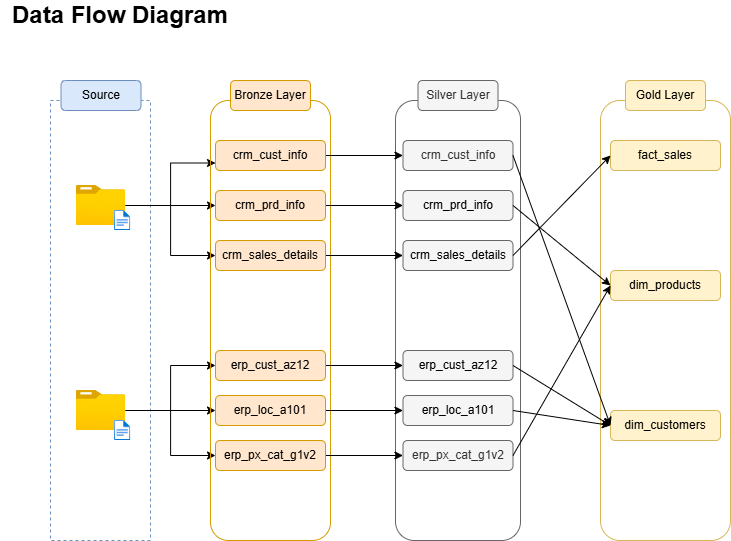

The diagram above was exported from draw.io. Its source (the exported page's mxGraphModel, read from the mxfile embedded in the PNG):
<mxGraphModel dx="1042" dy="626" grid="1" gridSize="10" guides="1" tooltips="1" connect="1" arrows="1" fold="1" page="1" pageScale="1" pageWidth="850" pageHeight="1100" math="0" shadow="0">
  <root>
    <mxCell id="0" />
    <mxCell id="1" parent="0" />
    <mxCell id="aHydj19W8wvPcjMdOeEw-5" value="" style="rounded=0;whiteSpace=wrap;html=1;fillColor=none;dashed=1;labelBackgroundColor=none;labelBorderColor=default;strokeColor=#6c8ebf;" vertex="1" parent="1">
      <mxGeometry x="80" y="120" width="100" height="440" as="geometry" />
    </mxCell>
    <mxCell id="aHydj19W8wvPcjMdOeEw-35" style="edgeStyle=orthogonalEdgeStyle;rounded=0;orthogonalLoop=1;jettySize=auto;html=1;entryX=0;entryY=0.75;entryDx=0;entryDy=0;" edge="1" parent="1" source="aHydj19W8wvPcjMdOeEw-9" target="aHydj19W8wvPcjMdOeEw-21">
      <mxGeometry relative="1" as="geometry" />
    </mxCell>
    <mxCell id="aHydj19W8wvPcjMdOeEw-43" style="edgeStyle=orthogonalEdgeStyle;rounded=0;orthogonalLoop=1;jettySize=auto;html=1;entryX=0;entryY=0.5;entryDx=0;entryDy=0;" edge="1" parent="1" source="aHydj19W8wvPcjMdOeEw-9" target="aHydj19W8wvPcjMdOeEw-23">
      <mxGeometry relative="1" as="geometry" />
    </mxCell>
    <mxCell id="aHydj19W8wvPcjMdOeEw-46" style="edgeStyle=orthogonalEdgeStyle;rounded=0;orthogonalLoop=1;jettySize=auto;html=1;entryX=0;entryY=0.5;entryDx=0;entryDy=0;" edge="1" parent="1" source="aHydj19W8wvPcjMdOeEw-9" target="aHydj19W8wvPcjMdOeEw-24">
      <mxGeometry relative="1" as="geometry" />
    </mxCell>
    <mxCell id="aHydj19W8wvPcjMdOeEw-9" value="" style="image;aspect=fixed;html=1;points=[];align=center;fontSize=12;image=img/lib/azure2/general/Folder_Blank.svg;" vertex="1" parent="1">
      <mxGeometry x="105.87" y="205" width="49.28" height="40" as="geometry" />
    </mxCell>
    <mxCell id="aHydj19W8wvPcjMdOeEw-47" style="edgeStyle=orthogonalEdgeStyle;rounded=0;orthogonalLoop=1;jettySize=auto;html=1;" edge="1" parent="1" source="aHydj19W8wvPcjMdOeEw-10" target="aHydj19W8wvPcjMdOeEw-26">
      <mxGeometry relative="1" as="geometry" />
    </mxCell>
    <mxCell id="aHydj19W8wvPcjMdOeEw-48" style="edgeStyle=orthogonalEdgeStyle;rounded=0;orthogonalLoop=1;jettySize=auto;html=1;entryX=0;entryY=0.5;entryDx=0;entryDy=0;" edge="1" parent="1" source="aHydj19W8wvPcjMdOeEw-10" target="aHydj19W8wvPcjMdOeEw-25">
      <mxGeometry relative="1" as="geometry" />
    </mxCell>
    <mxCell id="aHydj19W8wvPcjMdOeEw-49" style="edgeStyle=orthogonalEdgeStyle;rounded=0;orthogonalLoop=1;jettySize=auto;html=1;entryX=0;entryY=0.5;entryDx=0;entryDy=0;" edge="1" parent="1" source="aHydj19W8wvPcjMdOeEw-10" target="aHydj19W8wvPcjMdOeEw-27">
      <mxGeometry relative="1" as="geometry" />
    </mxCell>
    <mxCell id="aHydj19W8wvPcjMdOeEw-10" value="" style="image;aspect=fixed;html=1;points=[];align=center;fontSize=12;image=img/lib/azure2/general/Folder_Blank.svg;" vertex="1" parent="1">
      <mxGeometry x="105.86" y="410" width="49.29" height="40" as="geometry" />
    </mxCell>
    <mxCell id="aHydj19W8wvPcjMdOeEw-11" value="" style="image;aspect=fixed;html=1;points=[];align=center;fontSize=12;image=img/lib/azure2/general/File.svg;" vertex="1" parent="1">
      <mxGeometry x="144.06" y="230" width="16.23" height="20" as="geometry" />
    </mxCell>
    <mxCell id="aHydj19W8wvPcjMdOeEw-12" value="" style="image;aspect=fixed;html=1;points=[];align=center;fontSize=12;image=img/lib/azure2/general/File.svg;" vertex="1" parent="1">
      <mxGeometry x="144.06" y="440" width="16.23" height="20" as="geometry" />
    </mxCell>
    <mxCell id="aHydj19W8wvPcjMdOeEw-13" value="" style="rounded=1;whiteSpace=wrap;html=1;fillColor=none;labelBackgroundColor=none;labelBorderColor=default;strokeColor=#d79b00;" vertex="1" parent="1">
      <mxGeometry x="240" y="120" width="120" height="440" as="geometry" />
    </mxCell>
    <mxCell id="aHydj19W8wvPcjMdOeEw-14" value="" style="rounded=1;whiteSpace=wrap;html=1;fillColor=none;labelBackgroundColor=none;labelBorderColor=default;strokeColor=#666666;fontColor=#333333;glass=0;" vertex="1" parent="1">
      <mxGeometry x="425" y="120" width="125" height="440" as="geometry" />
    </mxCell>
    <mxCell id="aHydj19W8wvPcjMdOeEw-15" value="" style="rounded=1;whiteSpace=wrap;html=1;fillColor=none;labelBackgroundColor=none;labelBorderColor=default;strokeColor=#d6b656;shadow=0;" vertex="1" parent="1">
      <mxGeometry x="630" y="120" width="130" height="440" as="geometry" />
    </mxCell>
    <mxCell id="aHydj19W8wvPcjMdOeEw-16" value="Source" style="rounded=1;whiteSpace=wrap;html=1;fillColor=#dae8fc;strokeColor=#6c8ebf;" vertex="1" parent="1">
      <mxGeometry x="90.51" y="100" width="80" height="30" as="geometry" />
    </mxCell>
    <mxCell id="aHydj19W8wvPcjMdOeEw-17" value="Bronze Layer" style="rounded=1;whiteSpace=wrap;html=1;fillColor=#ffe6cc;strokeColor=#d79b00;" vertex="1" parent="1">
      <mxGeometry x="260" y="100" width="80" height="30" as="geometry" />
    </mxCell>
    <mxCell id="aHydj19W8wvPcjMdOeEw-18" value="Silver Layer" style="rounded=1;whiteSpace=wrap;html=1;fillColor=#f5f5f5;fontColor=#333333;strokeColor=#666666;" vertex="1" parent="1">
      <mxGeometry x="447.5" y="100" width="80" height="30" as="geometry" />
    </mxCell>
    <mxCell id="aHydj19W8wvPcjMdOeEw-19" value="Gold Layer" style="rounded=1;whiteSpace=wrap;html=1;fillColor=#fff2cc;strokeColor=#d6b656;" vertex="1" parent="1">
      <mxGeometry x="655" y="100" width="80" height="30" as="geometry" />
    </mxCell>
    <mxCell id="aHydj19W8wvPcjMdOeEw-53" style="edgeStyle=orthogonalEdgeStyle;rounded=0;orthogonalLoop=1;jettySize=auto;html=1;" edge="1" parent="1" source="aHydj19W8wvPcjMdOeEw-21" target="aHydj19W8wvPcjMdOeEw-28">
      <mxGeometry relative="1" as="geometry" />
    </mxCell>
    <mxCell id="aHydj19W8wvPcjMdOeEw-21" value="crm_cust_info" style="rounded=1;whiteSpace=wrap;html=1;fillColor=#ffe6cc;strokeColor=#d79b00;" vertex="1" parent="1">
      <mxGeometry x="245" y="160" width="110" height="30" as="geometry" />
    </mxCell>
    <mxCell id="aHydj19W8wvPcjMdOeEw-54" style="edgeStyle=orthogonalEdgeStyle;rounded=0;orthogonalLoop=1;jettySize=auto;html=1;" edge="1" parent="1" source="aHydj19W8wvPcjMdOeEw-23" target="aHydj19W8wvPcjMdOeEw-30">
      <mxGeometry relative="1" as="geometry" />
    </mxCell>
    <mxCell id="aHydj19W8wvPcjMdOeEw-23" value="crm_prd_info" style="rounded=1;whiteSpace=wrap;html=1;fillColor=#ffe6cc;strokeColor=#d79b00;" vertex="1" parent="1">
      <mxGeometry x="245" y="210" width="110" height="30" as="geometry" />
    </mxCell>
    <mxCell id="aHydj19W8wvPcjMdOeEw-55" style="edgeStyle=orthogonalEdgeStyle;rounded=0;orthogonalLoop=1;jettySize=auto;html=1;entryX=0;entryY=0.5;entryDx=0;entryDy=0;" edge="1" parent="1" source="aHydj19W8wvPcjMdOeEw-24" target="aHydj19W8wvPcjMdOeEw-31">
      <mxGeometry relative="1" as="geometry" />
    </mxCell>
    <mxCell id="aHydj19W8wvPcjMdOeEw-24" value="crm_sales_details" style="rounded=1;whiteSpace=wrap;html=1;fillColor=#ffe6cc;strokeColor=#d79b00;" vertex="1" parent="1">
      <mxGeometry x="245" y="260" width="110" height="30" as="geometry" />
    </mxCell>
    <mxCell id="aHydj19W8wvPcjMdOeEw-50" style="edgeStyle=orthogonalEdgeStyle;rounded=0;orthogonalLoop=1;jettySize=auto;html=1;entryX=0;entryY=0.5;entryDx=0;entryDy=0;" edge="1" parent="1" source="aHydj19W8wvPcjMdOeEw-25" target="aHydj19W8wvPcjMdOeEw-32">
      <mxGeometry relative="1" as="geometry" />
    </mxCell>
    <mxCell id="aHydj19W8wvPcjMdOeEw-25" value="erp_cust_az12" style="rounded=1;whiteSpace=wrap;html=1;fillColor=#ffe6cc;strokeColor=#d79b00;" vertex="1" parent="1">
      <mxGeometry x="245" y="370" width="110" height="30" as="geometry" />
    </mxCell>
    <mxCell id="aHydj19W8wvPcjMdOeEw-51" style="edgeStyle=orthogonalEdgeStyle;rounded=0;orthogonalLoop=1;jettySize=auto;html=1;" edge="1" parent="1" source="aHydj19W8wvPcjMdOeEw-26" target="aHydj19W8wvPcjMdOeEw-33">
      <mxGeometry relative="1" as="geometry" />
    </mxCell>
    <mxCell id="aHydj19W8wvPcjMdOeEw-26" value="erp_loc_a101" style="rounded=1;whiteSpace=wrap;html=1;fillColor=#ffe6cc;strokeColor=#d79b00;" vertex="1" parent="1">
      <mxGeometry x="245" y="415" width="110" height="30" as="geometry" />
    </mxCell>
    <mxCell id="aHydj19W8wvPcjMdOeEw-52" style="edgeStyle=orthogonalEdgeStyle;rounded=0;orthogonalLoop=1;jettySize=auto;html=1;" edge="1" parent="1" source="aHydj19W8wvPcjMdOeEw-27" target="aHydj19W8wvPcjMdOeEw-34">
      <mxGeometry relative="1" as="geometry" />
    </mxCell>
    <mxCell id="aHydj19W8wvPcjMdOeEw-27" value="erp_px_cat_g1v2" style="rounded=1;whiteSpace=wrap;html=1;fillColor=#ffe6cc;strokeColor=#d79b00;" vertex="1" parent="1">
      <mxGeometry x="245" y="460" width="110" height="30" as="geometry" />
    </mxCell>
    <mxCell id="aHydj19W8wvPcjMdOeEw-28" value="crm_cust_info" style="rounded=1;whiteSpace=wrap;html=1;fillColor=#f5f5f5;strokeColor=#666666;fontColor=#333333;" vertex="1" parent="1">
      <mxGeometry x="432.5" y="160" width="110" height="30" as="geometry" />
    </mxCell>
    <mxCell id="aHydj19W8wvPcjMdOeEw-30" value="&lt;span style=&quot;color: rgb(0, 0, 0);&quot;&gt;crm_prd_info&lt;/span&gt;" style="rounded=1;whiteSpace=wrap;html=1;fillColor=#f5f5f5;strokeColor=#666666;fontColor=#333333;" vertex="1" parent="1">
      <mxGeometry x="432.5" y="210" width="110" height="30" as="geometry" />
    </mxCell>
    <mxCell id="aHydj19W8wvPcjMdOeEw-31" value="&lt;span style=&quot;color: rgb(0, 0, 0);&quot;&gt;crm_sales_details&lt;/span&gt;" style="rounded=1;whiteSpace=wrap;html=1;fillColor=#f5f5f5;strokeColor=#666666;fontColor=#333333;" vertex="1" parent="1">
      <mxGeometry x="432.5" y="260" width="110" height="30" as="geometry" />
    </mxCell>
    <mxCell id="aHydj19W8wvPcjMdOeEw-32" value="&lt;span style=&quot;color: rgb(0, 0, 0);&quot;&gt;erp_cust_az12&lt;/span&gt;" style="rounded=1;whiteSpace=wrap;html=1;fillColor=#f5f5f5;strokeColor=#666666;fontColor=#333333;" vertex="1" parent="1">
      <mxGeometry x="432.5" y="370" width="110" height="30" as="geometry" />
    </mxCell>
    <mxCell id="aHydj19W8wvPcjMdOeEw-33" value="&lt;span style=&quot;color: rgb(0, 0, 0);&quot;&gt;erp_loc_a101&lt;/span&gt;" style="rounded=1;whiteSpace=wrap;html=1;fillColor=#f5f5f5;strokeColor=#666666;fontColor=#333333;" vertex="1" parent="1">
      <mxGeometry x="432.5" y="415" width="110" height="30" as="geometry" />
    </mxCell>
    <mxCell id="aHydj19W8wvPcjMdOeEw-34" value="erp_px_cat_g1v2" style="rounded=1;whiteSpace=wrap;html=1;fillColor=#f5f5f5;strokeColor=#666666;fontColor=#333333;" vertex="1" parent="1">
      <mxGeometry x="432.5" y="460" width="110" height="30" as="geometry" />
    </mxCell>
    <mxCell id="aHydj19W8wvPcjMdOeEw-58" value="&lt;b&gt;&lt;font style=&quot;font-size: 24px;&quot;&gt;Data Flow Diagram&lt;/font&gt;&lt;/b&gt;" style="text;html=1;whiteSpace=wrap;strokeColor=none;fillColor=none;align=center;verticalAlign=middle;rounded=0;" vertex="1" parent="1">
      <mxGeometry x="30" y="20" width="240" height="30" as="geometry" />
    </mxCell>
    <mxCell id="aHydj19W8wvPcjMdOeEw-60" value="dim_products" style="rounded=1;whiteSpace=wrap;html=1;fillColor=#fff2cc;strokeColor=#d6b656;" vertex="1" parent="1">
      <mxGeometry x="640" y="290" width="110" height="30" as="geometry" />
    </mxCell>
    <mxCell id="aHydj19W8wvPcjMdOeEw-61" value="dim_customers" style="rounded=1;whiteSpace=wrap;html=1;fillColor=#fff2cc;strokeColor=#d6b656;" vertex="1" parent="1">
      <mxGeometry x="640" y="430" width="110" height="30" as="geometry" />
    </mxCell>
    <mxCell id="aHydj19W8wvPcjMdOeEw-62" value="fact_sales" style="rounded=1;whiteSpace=wrap;html=1;fillColor=#fff2cc;strokeColor=#d6b656;" vertex="1" parent="1">
      <mxGeometry x="640" y="160" width="110" height="30" as="geometry" />
    </mxCell>
    <mxCell id="aHydj19W8wvPcjMdOeEw-64" value="" style="endArrow=classic;html=1;rounded=0;entryX=0;entryY=0.5;entryDx=0;entryDy=0;exitX=1;exitY=0.5;exitDx=0;exitDy=0;" edge="1" parent="1" source="aHydj19W8wvPcjMdOeEw-32" target="aHydj19W8wvPcjMdOeEw-61">
      <mxGeometry width="50" height="50" relative="1" as="geometry">
        <mxPoint x="570" y="380" as="sourcePoint" />
        <mxPoint x="620" y="330" as="targetPoint" />
      </mxGeometry>
    </mxCell>
    <mxCell id="aHydj19W8wvPcjMdOeEw-65" value="" style="endArrow=classic;html=1;rounded=0;exitX=1;exitY=0.5;exitDx=0;exitDy=0;entryX=0;entryY=0.5;entryDx=0;entryDy=0;" edge="1" parent="1" source="aHydj19W8wvPcjMdOeEw-28" target="aHydj19W8wvPcjMdOeEw-61">
      <mxGeometry width="50" height="50" relative="1" as="geometry">
        <mxPoint x="560" y="220" as="sourcePoint" />
        <mxPoint x="610" y="170" as="targetPoint" />
      </mxGeometry>
    </mxCell>
    <mxCell id="aHydj19W8wvPcjMdOeEw-67" value="" style="endArrow=classic;html=1;rounded=0;entryX=0;entryY=0.5;entryDx=0;entryDy=0;exitX=1;exitY=0.5;exitDx=0;exitDy=0;" edge="1" parent="1" source="aHydj19W8wvPcjMdOeEw-31" target="aHydj19W8wvPcjMdOeEw-62">
      <mxGeometry width="50" height="50" relative="1" as="geometry">
        <mxPoint x="560" y="280" as="sourcePoint" />
        <mxPoint x="610" y="230" as="targetPoint" />
      </mxGeometry>
    </mxCell>
    <mxCell id="aHydj19W8wvPcjMdOeEw-68" value="" style="endArrow=classic;html=1;rounded=0;entryX=0;entryY=0.5;entryDx=0;entryDy=0;exitX=1;exitY=0.5;exitDx=0;exitDy=0;" edge="1" parent="1" source="aHydj19W8wvPcjMdOeEw-33" target="aHydj19W8wvPcjMdOeEw-61">
      <mxGeometry width="50" height="50" relative="1" as="geometry">
        <mxPoint x="560" y="460" as="sourcePoint" />
        <mxPoint x="610" y="410" as="targetPoint" />
      </mxGeometry>
    </mxCell>
    <mxCell id="aHydj19W8wvPcjMdOeEw-71" value="" style="endArrow=classic;html=1;rounded=0;exitX=1;exitY=0.5;exitDx=0;exitDy=0;entryX=0;entryY=0.5;entryDx=0;entryDy=0;" edge="1" parent="1" source="aHydj19W8wvPcjMdOeEw-34" target="aHydj19W8wvPcjMdOeEw-60">
      <mxGeometry width="50" height="50" relative="1" as="geometry">
        <mxPoint x="560" y="475" as="sourcePoint" />
        <mxPoint x="610" y="425" as="targetPoint" />
      </mxGeometry>
    </mxCell>
    <mxCell id="aHydj19W8wvPcjMdOeEw-72" value="" style="endArrow=classic;html=1;rounded=0;exitX=1;exitY=0.5;exitDx=0;exitDy=0;entryX=0;entryY=0.5;entryDx=0;entryDy=0;" edge="1" parent="1" source="aHydj19W8wvPcjMdOeEw-30" target="aHydj19W8wvPcjMdOeEw-60">
      <mxGeometry width="50" height="50" relative="1" as="geometry">
        <mxPoint x="560" y="310" as="sourcePoint" />
        <mxPoint x="610" y="260" as="targetPoint" />
      </mxGeometry>
    </mxCell>
  </root>
</mxGraphModel>